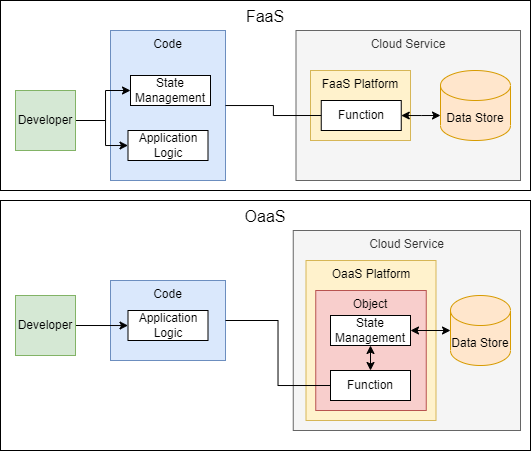

The diagram above was exported from draw.io. Its source (the exported page's mxGraphModel, read from the mxfile embedded in the PNG):
<mxGraphModel dx="716" dy="448" grid="1" gridSize="10" guides="1" tooltips="1" connect="1" arrows="1" fold="1" page="1" pageScale="1" pageWidth="827" pageHeight="1169" math="0" shadow="0">
  <root>
    <mxCell id="0" />
    <mxCell id="1" parent="0" />
    <mxCell id="57" value="OaaS" style="rounded=0;whiteSpace=wrap;html=1;verticalAlign=top;fontSize=16;" parent="1" vertex="1">
      <mxGeometry x="50" y="250" width="530" height="250" as="geometry" />
    </mxCell>
    <mxCell id="gSyWcEzLMXE1wS_oLjV2-88" value="Cloud Service" style="rounded=0;whiteSpace=wrap;html=1;fillColor=#f5f5f5;strokeColor=#666666;verticalAlign=top;fontColor=#333333;" vertex="1" parent="1">
      <mxGeometry x="342.75" y="280" width="227.25" height="200" as="geometry" />
    </mxCell>
    <mxCell id="56" value="FaaS" style="rounded=0;whiteSpace=wrap;html=1;verticalAlign=top;fontSize=16;" parent="1" vertex="1">
      <mxGeometry x="50" y="50" width="530" height="190" as="geometry" />
    </mxCell>
    <mxCell id="gSyWcEzLMXE1wS_oLjV2-87" value="Cloud Service" style="rounded=0;whiteSpace=wrap;html=1;fillColor=#f5f5f5;strokeColor=#666666;verticalAlign=top;fontColor=#333333;" vertex="1" parent="1">
      <mxGeometry x="345.5" y="80" width="224.5" height="150" as="geometry" />
    </mxCell>
    <mxCell id="gSyWcEzLMXE1wS_oLjV2-72" value="Code" style="rounded=0;whiteSpace=wrap;html=1;fillColor=#dae8fc;strokeColor=#6c8ebf;verticalAlign=top;" vertex="1" parent="1">
      <mxGeometry x="160" y="80" width="115" height="150" as="geometry" />
    </mxCell>
    <mxCell id="39" value="Data Store" style="shape=cylinder3;whiteSpace=wrap;html=1;boundedLbl=1;backgroundOutline=1;size=15;fillColor=#ffe6cc;strokeColor=#d79b00;" parent="1" vertex="1">
      <mxGeometry x="490" y="120" width="70" height="70" as="geometry" />
    </mxCell>
    <mxCell id="gSyWcEzLMXE1wS_oLjV2-69" style="edgeStyle=orthogonalEdgeStyle;rounded=0;orthogonalLoop=1;jettySize=auto;html=1;entryX=0;entryY=0.5;entryDx=0;entryDy=0;" edge="1" parent="1" source="41" target="59">
      <mxGeometry relative="1" as="geometry">
        <Array as="points">
          <mxPoint x="155" y="170" />
          <mxPoint x="155" y="140" />
        </Array>
      </mxGeometry>
    </mxCell>
    <mxCell id="gSyWcEzLMXE1wS_oLjV2-70" style="edgeStyle=orthogonalEdgeStyle;rounded=0;orthogonalLoop=1;jettySize=auto;html=1;entryX=0;entryY=0.5;entryDx=0;entryDy=0;" edge="1" parent="1" source="41" target="58">
      <mxGeometry relative="1" as="geometry">
        <Array as="points">
          <mxPoint x="155" y="170" />
          <mxPoint x="155" y="195" />
        </Array>
      </mxGeometry>
    </mxCell>
    <mxCell id="41" value="Developer" style="rounded=0;whiteSpace=wrap;html=1;fillColor=#d5e8d4;strokeColor=#82b366;" parent="1" vertex="1">
      <mxGeometry x="65" y="140" width="60" height="60" as="geometry" />
    </mxCell>
    <mxCell id="58" value="Application Logic" style="rounded=0;whiteSpace=wrap;html=1;verticalAlign=middle;fontSize=12;" parent="1" vertex="1">
      <mxGeometry x="177.5" y="180" width="80" height="30" as="geometry" />
    </mxCell>
    <mxCell id="59" value="State Management" style="rounded=0;whiteSpace=wrap;html=1;verticalAlign=middle;fontSize=12;" parent="1" vertex="1">
      <mxGeometry x="180" y="125" width="80" height="30" as="geometry" />
    </mxCell>
    <mxCell id="gSyWcEzLMXE1wS_oLjV2-68" value="FaaS Platform" style="rounded=0;whiteSpace=wrap;html=1;fillColor=#fff2cc;strokeColor=#d6b656;verticalAlign=top;" vertex="1" parent="1">
      <mxGeometry x="360" y="120" width="100" height="70" as="geometry" />
    </mxCell>
    <mxCell id="gSyWcEzLMXE1wS_oLjV2-73" value="Code" style="rounded=0;whiteSpace=wrap;html=1;fillColor=#dae8fc;strokeColor=#6c8ebf;verticalAlign=top;" vertex="1" parent="1">
      <mxGeometry x="160" y="330" width="115" height="80" as="geometry" />
    </mxCell>
    <mxCell id="gSyWcEzLMXE1wS_oLjV2-74" value="Data Store" style="shape=cylinder3;whiteSpace=wrap;html=1;boundedLbl=1;backgroundOutline=1;size=15;fillColor=#ffe6cc;strokeColor=#d79b00;" vertex="1" parent="1">
      <mxGeometry x="500" y="345" width="60" height="70" as="geometry" />
    </mxCell>
    <mxCell id="gSyWcEzLMXE1wS_oLjV2-76" style="edgeStyle=orthogonalEdgeStyle;rounded=0;orthogonalLoop=1;jettySize=auto;html=1;entryX=0;entryY=0.5;entryDx=0;entryDy=0;exitX=1;exitY=0.5;exitDx=0;exitDy=0;" edge="1" parent="1" source="gSyWcEzLMXE1wS_oLjV2-77" target="gSyWcEzLMXE1wS_oLjV2-79">
      <mxGeometry relative="1" as="geometry">
        <Array as="points">
          <mxPoint x="178" y="375" />
        </Array>
      </mxGeometry>
    </mxCell>
    <mxCell id="gSyWcEzLMXE1wS_oLjV2-77" value="Developer" style="rounded=0;whiteSpace=wrap;html=1;fillColor=#d5e8d4;strokeColor=#82b366;" vertex="1" parent="1">
      <mxGeometry x="65" y="345" width="60" height="60" as="geometry" />
    </mxCell>
    <mxCell id="gSyWcEzLMXE1wS_oLjV2-79" value="Application Logic" style="rounded=0;whiteSpace=wrap;html=1;verticalAlign=middle;fontSize=12;" vertex="1" parent="1">
      <mxGeometry x="177.5" y="360" width="80" height="30" as="geometry" />
    </mxCell>
    <mxCell id="gSyWcEzLMXE1wS_oLjV2-83" value="OaaS Platform" style="rounded=0;whiteSpace=wrap;html=1;fillColor=#fff2cc;strokeColor=#d6b656;verticalAlign=top;" vertex="1" parent="1">
      <mxGeometry x="355.5" y="310" width="130" height="160" as="geometry" />
    </mxCell>
    <mxCell id="gSyWcEzLMXE1wS_oLjV2-85" value="Object" style="rounded=0;whiteSpace=wrap;html=1;fillColor=#f8cecc;strokeColor=#b85450;verticalAlign=top;" vertex="1" parent="1">
      <mxGeometry x="365.25" y="340" width="110.5" height="120" as="geometry" />
    </mxCell>
    <mxCell id="gSyWcEzLMXE1wS_oLjV2-90" style="edgeStyle=orthogonalEdgeStyle;rounded=0;orthogonalLoop=1;jettySize=auto;html=1;entryX=0;entryY=0.5;entryDx=0;entryDy=0;entryPerimeter=0;startArrow=classic;startFill=1;" edge="1" parent="1" source="gSyWcEzLMXE1wS_oLjV2-84" target="gSyWcEzLMXE1wS_oLjV2-74">
      <mxGeometry relative="1" as="geometry" />
    </mxCell>
    <mxCell id="gSyWcEzLMXE1wS_oLjV2-84" value="State Management" style="rounded=0;whiteSpace=wrap;html=1;verticalAlign=middle;fontSize=12;" vertex="1" parent="1">
      <mxGeometry x="380" y="365" width="80" height="30" as="geometry" />
    </mxCell>
    <mxCell id="gSyWcEzLMXE1wS_oLjV2-92" style="edgeStyle=orthogonalEdgeStyle;rounded=0;orthogonalLoop=1;jettySize=auto;html=1;entryX=0.5;entryY=1;entryDx=0;entryDy=0;startArrow=classic;startFill=1;" edge="1" parent="1" source="gSyWcEzLMXE1wS_oLjV2-86" target="gSyWcEzLMXE1wS_oLjV2-84">
      <mxGeometry relative="1" as="geometry" />
    </mxCell>
    <mxCell id="gSyWcEzLMXE1wS_oLjV2-86" value="Function" style="rounded=0;whiteSpace=wrap;html=1;verticalAlign=middle;fontSize=12;" vertex="1" parent="1">
      <mxGeometry x="380" y="420" width="80" height="30" as="geometry" />
    </mxCell>
    <mxCell id="gSyWcEzLMXE1wS_oLjV2-91" style="edgeStyle=orthogonalEdgeStyle;rounded=0;orthogonalLoop=1;jettySize=auto;html=1;entryX=0;entryY=0.5;entryDx=0;entryDy=0;startArrow=none;startFill=0;exitX=1;exitY=0.5;exitDx=0;exitDy=0;endArrow=none;endFill=0;" edge="1" parent="1" source="gSyWcEzLMXE1wS_oLjV2-73" target="gSyWcEzLMXE1wS_oLjV2-86">
      <mxGeometry relative="1" as="geometry" />
    </mxCell>
    <mxCell id="gSyWcEzLMXE1wS_oLjV2-96" style="edgeStyle=orthogonalEdgeStyle;rounded=0;orthogonalLoop=1;jettySize=auto;html=1;entryX=0;entryY=0;entryDx=0;entryDy=45;entryPerimeter=0;startArrow=classic;startFill=1;" edge="1" parent="1" source="gSyWcEzLMXE1wS_oLjV2-95" target="39">
      <mxGeometry relative="1" as="geometry" />
    </mxCell>
    <mxCell id="gSyWcEzLMXE1wS_oLjV2-95" value="Function" style="rounded=0;whiteSpace=wrap;html=1;verticalAlign=middle;fontSize=12;" vertex="1" parent="1">
      <mxGeometry x="370.75" y="150" width="80" height="30" as="geometry" />
    </mxCell>
    <mxCell id="gSyWcEzLMXE1wS_oLjV2-94" style="edgeStyle=orthogonalEdgeStyle;rounded=0;orthogonalLoop=1;jettySize=auto;html=1;entryX=0;entryY=0.5;entryDx=0;entryDy=0;startArrow=none;startFill=0;endArrow=none;endFill=0;" edge="1" parent="1" source="gSyWcEzLMXE1wS_oLjV2-72" target="gSyWcEzLMXE1wS_oLjV2-95">
      <mxGeometry relative="1" as="geometry" />
    </mxCell>
  </root>
</mxGraphModel>